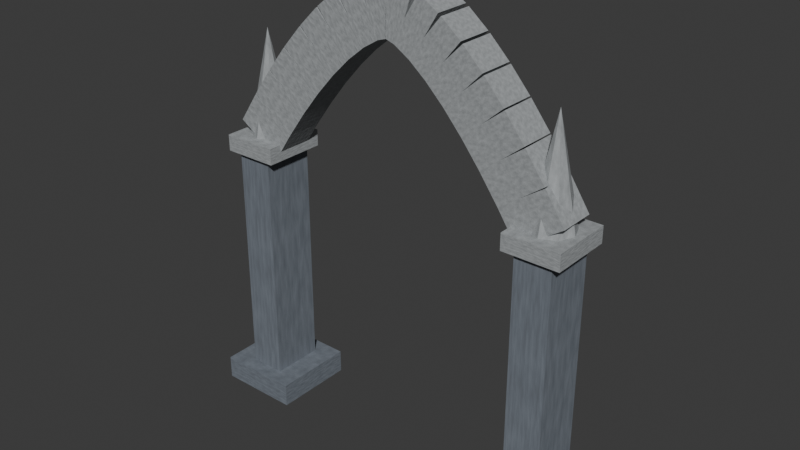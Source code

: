 # Source: MS_Gothic_Arch.blend  (saved by Blender 5.2.45; exported with 4.5.12 LTS)
import bpy
from mathutils import Matrix  # noqa: F401  (used for matrix-valued properties, if any)

bpy.ops.wm.read_factory_settings(use_empty=True)
scene = bpy.context.scene
scene.name = 'Scene'

# ---- collections
col_collection = bpy.data.collections.new('Collection'); scene.collection.children.link(col_collection)

# ---- materials (node trees are filled in below, after node groups)
mat_stone___slate_001 = bpy.data.materials.new('Stone - slate.001')
mat_stone___slate_001.diffuse_color = (0.18, 0.205, 0.24, 1.0)
mat_stone___pale_trim_001 = bpy.data.materials.new('Stone - pale trim.001')
mat_stone___pale_trim_001.diffuse_color = (0.37, 0.39, 0.4, 1.0)

# ---- material node trees
mat_stone___slate_001.use_nodes = True; mat_stone___slate_001.node_tree.nodes.clear()
_N = mat_stone___slate_001.node_tree.nodes; _L = mat_stone___slate_001.node_tree.links
n0 = _N.new('ShaderNodeBsdfPrincipled'); n0.name = 'Principled BSDF'; n0.location = (-200, 100)
n0.inputs[2].default_value = 0.8
n0.inputs[10].default_value = 0.005
n1 = _N.new('ShaderNodeOutputMaterial'); n1.name = 'Material Output'; n1.location = (200, 100)
n2 = _N.new('ShaderNodeTexNoise'); n2.name = 'Noise Texture'; n2.location = (0, 0)
n2.width = 160
n2.inputs[2].default_value = 9.0
n2.inputs[3].default_value = 4.0
n3 = _N.new('ShaderNodeValToRGB'); n3.name = 'Color Ramp'; n3.location = (0, 0)
while len(n3.color_ramp.elements) > 1: n3.color_ramp.elements.remove(n3.color_ramp.elements[-1])
n3.color_ramp.elements[0].position = 0.0; n3.color_ramp.elements[0].color = (0.099, 0.1128, 0.132, 1.0)
_e = n3.color_ramp.elements.new(1.0); _e.color = (0.225, 0.2562, 0.3, 1.0)
n4 = _N.new('ShaderNodeBump'); n4.name = 'Bump'; n4.location = (0, 0)
n4.inputs[0].default_value = 0.2
n4.inputs[1].default_value = 0.04
_L.new(n0.outputs[0], n1.inputs[0])
_L.new(n2.outputs[0], n3.inputs[0])
_L.new(n3.outputs[0], n0.inputs[0])
_L.new(n2.outputs[0], n4.inputs[3])
_L.new(n4.outputs[0], n0.inputs[5])
n1.is_active_output = True
mat_stone___pale_trim_001.use_nodes = True; mat_stone___pale_trim_001.node_tree.nodes.clear()
_N = mat_stone___pale_trim_001.node_tree.nodes; _L = mat_stone___pale_trim_001.node_tree.links
n0 = _N.new('ShaderNodeBsdfPrincipled'); n0.name = 'Principled BSDF'; n0.location = (-200, 100)
n0.inputs[2].default_value = 0.8
n0.inputs[10].default_value = 0.005
n1 = _N.new('ShaderNodeOutputMaterial'); n1.name = 'Material Output'; n1.location = (200, 100)
n2 = _N.new('ShaderNodeTexNoise'); n2.name = 'Noise Texture'; n2.location = (0, 0)
n2.width = 160
n2.inputs[2].default_value = 9.0
n2.inputs[3].default_value = 4.0
n3 = _N.new('ShaderNodeValToRGB'); n3.name = 'Color Ramp'; n3.location = (0, 0)
while len(n3.color_ramp.elements) > 1: n3.color_ramp.elements.remove(n3.color_ramp.elements[-1])
n3.color_ramp.elements[0].position = 0.0; n3.color_ramp.elements[0].color = (0.2035, 0.2145, 0.22, 1.0)
_e = n3.color_ramp.elements.new(1.0); _e.color = (0.4625, 0.4875, 0.5, 1.0)
n4 = _N.new('ShaderNodeBump'); n4.name = 'Bump'; n4.location = (0, 0)
n4.inputs[0].default_value = 0.2
n4.inputs[1].default_value = 0.04
_L.new(n0.outputs[0], n1.inputs[0])
_L.new(n2.outputs[0], n3.inputs[0])
_L.new(n3.outputs[0], n0.inputs[0])
_L.new(n2.outputs[0], n4.inputs[3])
_L.new(n4.outputs[0], n0.inputs[5])
n1.is_active_output = True

# ---- world
world_world = bpy.data.worlds.new('World'); scene.world = world_world
world_world.use_nodes = True; world_world.node_tree.nodes.clear()
_N = world_world.node_tree.nodes; _L = world_world.node_tree.links
n0 = _N.new('ShaderNodeOutputWorld'); n0.name = 'World Output'; n0.location = (200, 100)
n1 = _N.new('ShaderNodeBackground'); n1.name = 'Background'; n1.location = (-200, 100)
n1.inputs[0].default_value = (0.05088, 0.05088, 0.05088, 1.0)
_L.new(n1.outputs[0], n0.inputs[0])
n0.is_active_output = True
world_world.color = (0.05088, 0.05088, 0.05088)
world_world.sun_shadow_jitter_overblur = 0.0

# ---- meshes
me_ms_arch_left_pier_mesh_004 = bpy.data.meshes.new('MS_Arch_left_pier_mesh.004')
me_ms_arch_left_pier_mesh_004.from_pydata([(-0.5, -0.5, -0.5), (0.5, -0.5, -0.5), (0.5, 0.5, -0.5), (-0.5, 0.5, -0.5), (-0.5, -0.5, 0.5), (0.5, -0.5, 0.5), (0.5, 0.5, 0.5), (-0.5, 0.5, 0.5)], [], [(0, 3, 2, 1), (4, 5, 6, 7), (0, 1, 5, 4), (1, 2, 6, 5), (2, 3, 7, 6), (3, 0, 4, 7)])
me_ms_arch_left_pier_mesh_004.materials.append(mat_stone___slate_001)
me_ms_arch_left_pier_mesh_004.update()
me_ms_arch_right_pier_mesh_004 = bpy.data.meshes.new('MS_Arch_right_pier_mesh.004')
me_ms_arch_right_pier_mesh_004.from_pydata([(-0.5, -0.5, -0.5), (0.5, -0.5, -0.5), (0.5, 0.5, -0.5), (-0.5, 0.5, -0.5), (-0.5, -0.5, 0.5), (0.5, -0.5, 0.5), (0.5, 0.5, 0.5), (-0.5, 0.5, 0.5)], [], [(0, 3, 2, 1), (4, 5, 6, 7), (0, 1, 5, 4), (1, 2, 6, 5), (2, 3, 7, 6), (3, 0, 4, 7)])
me_ms_arch_right_pier_mesh_004.materials.append(mat_stone___slate_001)
me_ms_arch_right_pier_mesh_004.update()
me_ms_arch_pier_trim_mesh_016 = bpy.data.meshes.new('MS_Arch_pier_trim_mesh.016')
me_ms_arch_pier_trim_mesh_016.from_pydata([(-0.5, -0.5, -0.5), (0.5, -0.5, -0.5), (0.5, 0.5, -0.5), (-0.5, 0.5, -0.5), (-0.5, -0.5, 0.5), (0.5, -0.5, 0.5), (0.5, 0.5, 0.5), (-0.5, 0.5, 0.5)], [], [(0, 3, 2, 1), (4, 5, 6, 7), (0, 1, 5, 4), (1, 2, 6, 5), (2, 3, 7, 6), (3, 0, 4, 7)])
me_ms_arch_pier_trim_mesh_016.materials.append(mat_stone___pale_trim_001)
me_ms_arch_pier_trim_mesh_016.update()
me_ms_arch_pier_trim_mesh_017 = bpy.data.meshes.new('MS_Arch_pier_trim_mesh.017')
me_ms_arch_pier_trim_mesh_017.from_pydata([(-0.5, -0.5, -0.5), (0.5, -0.5, -0.5), (0.5, 0.5, -0.5), (-0.5, 0.5, -0.5), (-0.5, -0.5, 0.5), (0.5, -0.5, 0.5), (0.5, 0.5, 0.5), (-0.5, 0.5, 0.5)], [], [(0, 3, 2, 1), (4, 5, 6, 7), (0, 1, 5, 4), (1, 2, 6, 5), (2, 3, 7, 6), (3, 0, 4, 7)])
me_ms_arch_pier_trim_mesh_017.materials.append(mat_stone___pale_trim_001)
me_ms_arch_pier_trim_mesh_017.update()
me_ms_arch_rib_mesh_064 = bpy.data.meshes.new('MS_Arch_rib_mesh.064')
me_ms_arch_rib_mesh_064.from_pydata([(-0.5, -0.5, -0.5), (0.5, -0.5, -0.5), (0.5, 0.5, -0.5), (-0.5, 0.5, -0.5), (-0.5, -0.5, 0.5), (0.5, -0.5, 0.5), (0.5, 0.5, 0.5), (-0.5, 0.5, 0.5)], [], [(0, 3, 2, 1), (4, 5, 6, 7), (0, 1, 5, 4), (1, 2, 6, 5), (2, 3, 7, 6), (3, 0, 4, 7)])
me_ms_arch_rib_mesh_064.materials.append(mat_stone___pale_trim_001)
me_ms_arch_rib_mesh_064.update()
me_ms_arch_rib_mesh_065 = bpy.data.meshes.new('MS_Arch_rib_mesh.065')
me_ms_arch_rib_mesh_065.from_pydata([(-0.5, -0.5, -0.5), (0.5, -0.5, -0.5), (0.5, 0.5, -0.5), (-0.5, 0.5, -0.5), (-0.5, -0.5, 0.5), (0.5, -0.5, 0.5), (0.5, 0.5, 0.5), (-0.5, 0.5, 0.5)], [], [(0, 3, 2, 1), (4, 5, 6, 7), (0, 1, 5, 4), (1, 2, 6, 5), (2, 3, 7, 6), (3, 0, 4, 7)])
me_ms_arch_rib_mesh_065.materials.append(mat_stone___pale_trim_001)
me_ms_arch_rib_mesh_065.update()
me_ms_arch_rib_mesh_066 = bpy.data.meshes.new('MS_Arch_rib_mesh.066')
me_ms_arch_rib_mesh_066.from_pydata([(-0.5, -0.5, -0.5), (0.5, -0.5, -0.5), (0.5, 0.5, -0.5), (-0.5, 0.5, -0.5), (-0.5, -0.5, 0.5), (0.5, -0.5, 0.5), (0.5, 0.5, 0.5), (-0.5, 0.5, 0.5)], [], [(0, 3, 2, 1), (4, 5, 6, 7), (0, 1, 5, 4), (1, 2, 6, 5), (2, 3, 7, 6), (3, 0, 4, 7)])
me_ms_arch_rib_mesh_066.materials.append(mat_stone___pale_trim_001)
me_ms_arch_rib_mesh_066.update()
me_ms_arch_rib_mesh_067 = bpy.data.meshes.new('MS_Arch_rib_mesh.067')
me_ms_arch_rib_mesh_067.from_pydata([(-0.5, -0.5, -0.5), (0.5, -0.5, -0.5), (0.5, 0.5, -0.5), (-0.5, 0.5, -0.5), (-0.5, -0.5, 0.5), (0.5, -0.5, 0.5), (0.5, 0.5, 0.5), (-0.5, 0.5, 0.5)], [], [(0, 3, 2, 1), (4, 5, 6, 7), (0, 1, 5, 4), (1, 2, 6, 5), (2, 3, 7, 6), (3, 0, 4, 7)])
me_ms_arch_rib_mesh_067.materials.append(mat_stone___pale_trim_001)
me_ms_arch_rib_mesh_067.update()
me_ms_arch_rib_mesh_068 = bpy.data.meshes.new('MS_Arch_rib_mesh.068')
me_ms_arch_rib_mesh_068.from_pydata([(-0.5, -0.5, -0.5), (0.5, -0.5, -0.5), (0.5, 0.5, -0.5), (-0.5, 0.5, -0.5), (-0.5, -0.5, 0.5), (0.5, -0.5, 0.5), (0.5, 0.5, 0.5), (-0.5, 0.5, 0.5)], [], [(0, 3, 2, 1), (4, 5, 6, 7), (0, 1, 5, 4), (1, 2, 6, 5), (2, 3, 7, 6), (3, 0, 4, 7)])
me_ms_arch_rib_mesh_068.materials.append(mat_stone___pale_trim_001)
me_ms_arch_rib_mesh_068.update()
me_ms_arch_rib_mesh_069 = bpy.data.meshes.new('MS_Arch_rib_mesh.069')
me_ms_arch_rib_mesh_069.from_pydata([(-0.5, -0.5, -0.5), (0.5, -0.5, -0.5), (0.5, 0.5, -0.5), (-0.5, 0.5, -0.5), (-0.5, -0.5, 0.5), (0.5, -0.5, 0.5), (0.5, 0.5, 0.5), (-0.5, 0.5, 0.5)], [], [(0, 3, 2, 1), (4, 5, 6, 7), (0, 1, 5, 4), (1, 2, 6, 5), (2, 3, 7, 6), (3, 0, 4, 7)])
me_ms_arch_rib_mesh_069.materials.append(mat_stone___pale_trim_001)
me_ms_arch_rib_mesh_069.update()
me_ms_arch_rib_mesh_070 = bpy.data.meshes.new('MS_Arch_rib_mesh.070')
me_ms_arch_rib_mesh_070.from_pydata([(-0.5, -0.5, -0.5), (0.5, -0.5, -0.5), (0.5, 0.5, -0.5), (-0.5, 0.5, -0.5), (-0.5, -0.5, 0.5), (0.5, -0.5, 0.5), (0.5, 0.5, 0.5), (-0.5, 0.5, 0.5)], [], [(0, 3, 2, 1), (4, 5, 6, 7), (0, 1, 5, 4), (1, 2, 6, 5), (2, 3, 7, 6), (3, 0, 4, 7)])
me_ms_arch_rib_mesh_070.materials.append(mat_stone___pale_trim_001)
me_ms_arch_rib_mesh_070.update()
me_ms_arch_rib_mesh_071 = bpy.data.meshes.new('MS_Arch_rib_mesh.071')
me_ms_arch_rib_mesh_071.from_pydata([(-0.5, -0.5, -0.5), (0.5, -0.5, -0.5), (0.5, 0.5, -0.5), (-0.5, 0.5, -0.5), (-0.5, -0.5, 0.5), (0.5, -0.5, 0.5), (0.5, 0.5, 0.5), (-0.5, 0.5, 0.5)], [], [(0, 3, 2, 1), (4, 5, 6, 7), (0, 1, 5, 4), (1, 2, 6, 5), (2, 3, 7, 6), (3, 0, 4, 7)])
me_ms_arch_rib_mesh_071.materials.append(mat_stone___pale_trim_001)
me_ms_arch_rib_mesh_071.update()
me_ms_arch_pier_trim_mesh_018 = bpy.data.meshes.new('MS_Arch_pier_trim_mesh.018')
me_ms_arch_pier_trim_mesh_018.from_pydata([(-0.5, -0.5, -0.5), (0.5, -0.5, -0.5), (0.5, 0.5, -0.5), (-0.5, 0.5, -0.5), (-0.5, -0.5, 0.5), (0.5, -0.5, 0.5), (0.5, 0.5, 0.5), (-0.5, 0.5, 0.5)], [], [(0, 3, 2, 1), (4, 5, 6, 7), (0, 1, 5, 4), (1, 2, 6, 5), (2, 3, 7, 6), (3, 0, 4, 7)])
me_ms_arch_pier_trim_mesh_018.materials.append(mat_stone___pale_trim_001)
me_ms_arch_pier_trim_mesh_018.update()
me_ms_arch_pier_trim_mesh_019 = bpy.data.meshes.new('MS_Arch_pier_trim_mesh.019')
me_ms_arch_pier_trim_mesh_019.from_pydata([(-0.5, -0.5, -0.5), (0.5, -0.5, -0.5), (0.5, 0.5, -0.5), (-0.5, 0.5, -0.5), (-0.5, -0.5, 0.5), (0.5, -0.5, 0.5), (0.5, 0.5, 0.5), (-0.5, 0.5, 0.5)], [], [(0, 3, 2, 1), (4, 5, 6, 7), (0, 1, 5, 4), (1, 2, 6, 5), (2, 3, 7, 6), (3, 0, 4, 7)])
me_ms_arch_pier_trim_mesh_019.materials.append(mat_stone___pale_trim_001)
me_ms_arch_pier_trim_mesh_019.update()
me_ms_arch_rib_mesh_072 = bpy.data.meshes.new('MS_Arch_rib_mesh.072')
me_ms_arch_rib_mesh_072.from_pydata([(-0.5, -0.5, -0.5), (0.5, -0.5, -0.5), (0.5, 0.5, -0.5), (-0.5, 0.5, -0.5), (-0.5, -0.5, 0.5), (0.5, -0.5, 0.5), (0.5, 0.5, 0.5), (-0.5, 0.5, 0.5)], [], [(0, 3, 2, 1), (4, 5, 6, 7), (0, 1, 5, 4), (1, 2, 6, 5), (2, 3, 7, 6), (3, 0, 4, 7)])
me_ms_arch_rib_mesh_072.materials.append(mat_stone___pale_trim_001)
me_ms_arch_rib_mesh_072.update()
me_ms_arch_rib_mesh_073 = bpy.data.meshes.new('MS_Arch_rib_mesh.073')
me_ms_arch_rib_mesh_073.from_pydata([(-0.5, -0.5, -0.5), (0.5, -0.5, -0.5), (0.5, 0.5, -0.5), (-0.5, 0.5, -0.5), (-0.5, -0.5, 0.5), (0.5, -0.5, 0.5), (0.5, 0.5, 0.5), (-0.5, 0.5, 0.5)], [], [(0, 3, 2, 1), (4, 5, 6, 7), (0, 1, 5, 4), (1, 2, 6, 5), (2, 3, 7, 6), (3, 0, 4, 7)])
me_ms_arch_rib_mesh_073.materials.append(mat_stone___pale_trim_001)
me_ms_arch_rib_mesh_073.update()
me_ms_arch_rib_mesh_074 = bpy.data.meshes.new('MS_Arch_rib_mesh.074')
me_ms_arch_rib_mesh_074.from_pydata([(-0.5, -0.5, -0.5), (0.5, -0.5, -0.5), (0.5, 0.5, -0.5), (-0.5, 0.5, -0.5), (-0.5, -0.5, 0.5), (0.5, -0.5, 0.5), (0.5, 0.5, 0.5), (-0.5, 0.5, 0.5)], [], [(0, 3, 2, 1), (4, 5, 6, 7), (0, 1, 5, 4), (1, 2, 6, 5), (2, 3, 7, 6), (3, 0, 4, 7)])
me_ms_arch_rib_mesh_074.materials.append(mat_stone___pale_trim_001)
me_ms_arch_rib_mesh_074.update()
me_ms_arch_rib_mesh_075 = bpy.data.meshes.new('MS_Arch_rib_mesh.075')
me_ms_arch_rib_mesh_075.from_pydata([(-0.5, -0.5, -0.5), (0.5, -0.5, -0.5), (0.5, 0.5, -0.5), (-0.5, 0.5, -0.5), (-0.5, -0.5, 0.5), (0.5, -0.5, 0.5), (0.5, 0.5, 0.5), (-0.5, 0.5, 0.5)], [], [(0, 3, 2, 1), (4, 5, 6, 7), (0, 1, 5, 4), (1, 2, 6, 5), (2, 3, 7, 6), (3, 0, 4, 7)])
me_ms_arch_rib_mesh_075.materials.append(mat_stone___pale_trim_001)
me_ms_arch_rib_mesh_075.update()
me_ms_arch_rib_mesh_076 = bpy.data.meshes.new('MS_Arch_rib_mesh.076')
me_ms_arch_rib_mesh_076.from_pydata([(-0.5, -0.5, -0.5), (0.5, -0.5, -0.5), (0.5, 0.5, -0.5), (-0.5, 0.5, -0.5), (-0.5, -0.5, 0.5), (0.5, -0.5, 0.5), (0.5, 0.5, 0.5), (-0.5, 0.5, 0.5)], [], [(0, 3, 2, 1), (4, 5, 6, 7), (0, 1, 5, 4), (1, 2, 6, 5), (2, 3, 7, 6), (3, 0, 4, 7)])
me_ms_arch_rib_mesh_076.materials.append(mat_stone___pale_trim_001)
me_ms_arch_rib_mesh_076.update()
me_ms_arch_rib_mesh_077 = bpy.data.meshes.new('MS_Arch_rib_mesh.077')
me_ms_arch_rib_mesh_077.from_pydata([(-0.5, -0.5, -0.5), (0.5, -0.5, -0.5), (0.5, 0.5, -0.5), (-0.5, 0.5, -0.5), (-0.5, -0.5, 0.5), (0.5, -0.5, 0.5), (0.5, 0.5, 0.5), (-0.5, 0.5, 0.5)], [], [(0, 3, 2, 1), (4, 5, 6, 7), (0, 1, 5, 4), (1, 2, 6, 5), (2, 3, 7, 6), (3, 0, 4, 7)])
me_ms_arch_rib_mesh_077.materials.append(mat_stone___pale_trim_001)
me_ms_arch_rib_mesh_077.update()
me_ms_arch_rib_mesh_078 = bpy.data.meshes.new('MS_Arch_rib_mesh.078')
me_ms_arch_rib_mesh_078.from_pydata([(-0.5, -0.5, -0.5), (0.5, -0.5, -0.5), (0.5, 0.5, -0.5), (-0.5, 0.5, -0.5), (-0.5, -0.5, 0.5), (0.5, -0.5, 0.5), (0.5, 0.5, 0.5), (-0.5, 0.5, 0.5)], [], [(0, 3, 2, 1), (4, 5, 6, 7), (0, 1, 5, 4), (1, 2, 6, 5), (2, 3, 7, 6), (3, 0, 4, 7)])
me_ms_arch_rib_mesh_078.materials.append(mat_stone___pale_trim_001)
me_ms_arch_rib_mesh_078.update()
me_ms_arch_rib_mesh_079 = bpy.data.meshes.new('MS_Arch_rib_mesh.079')
me_ms_arch_rib_mesh_079.from_pydata([(-0.5, -0.5, -0.5), (0.5, -0.5, -0.5), (0.5, 0.5, -0.5), (-0.5, 0.5, -0.5), (-0.5, -0.5, 0.5), (0.5, -0.5, 0.5), (0.5, 0.5, 0.5), (-0.5, 0.5, 0.5)], [], [(0, 3, 2, 1), (4, 5, 6, 7), (0, 1, 5, 4), (1, 2, 6, 5), (2, 3, 7, 6), (3, 0, 4, 7)])
me_ms_arch_rib_mesh_079.materials.append(mat_stone___pale_trim_001)
me_ms_arch_rib_mesh_079.update()
me_ms_arch_plinth_mesh = bpy.data.meshes.new('MS_Arch_plinth_mesh')
me_ms_arch_plinth_mesh.from_pydata([(-0.5, -0.5, -0.5), (0.5, -0.5, -0.5), (0.5, 0.5, -0.5), (-0.5, 0.5, -0.5), (-0.5, -0.5, 0.5), (0.5, -0.5, 0.5), (0.5, 0.5, 0.5), (-0.5, 0.5, 0.5)], [], [(0, 3, 2, 1), (4, 5, 6, 7), (0, 1, 5, 4), (1, 2, 6, 5), (2, 3, 7, 6), (3, 0, 4, 7)])
me_ms_arch_plinth_mesh.materials.append(mat_stone___slate_001)
me_ms_arch_plinth_mesh.update()
me_ms_arch_finial_mesh = bpy.data.meshes.new('MS_Arch_finial_mesh')
me_ms_arch_finial_mesh.from_pydata([(1.0, 0.0, -0.5), (0.7071, 0.7071, -0.5), (6.123e-17, 1.0, -0.5), (-0.7071, 0.7071, -0.5), (-1.0, 1.225e-16, -0.5), (-0.7071, -0.7071, -0.5), (-1.837e-16, -1.0, -0.5), (0.7071, -0.7071, -0.5), (0.0, 0.0, 0.5), (0.0, 0.0, 0.5), (0.0, 0.0, 0.5), (0.0, 0.0, 0.5), (0.0, 0.0, 0.5), (0.0, 0.0, 0.5), (0.0, 0.0, 0.5), (0.0, 0.0, 0.5)], [], [(7, 6, 5, 4, 3, 2, 1, 0), (8, 9, 10, 11, 12, 13, 14, 15), (0, 1, 9, 8), (1, 2, 10, 9), (2, 3, 11, 10), (3, 4, 12, 11), (4, 5, 13, 12), (5, 6, 14, 13), (6, 7, 15, 14), (7, 0, 8, 15)])
me_ms_arch_finial_mesh.materials.append(mat_stone___pale_trim_001)
me_ms_arch_finial_mesh.update()
me_ms_arch_plinth_mesh_001 = bpy.data.meshes.new('MS_Arch_plinth_mesh.001')
me_ms_arch_plinth_mesh_001.from_pydata([(-0.5, -0.5, -0.5), (0.5, -0.5, -0.5), (0.5, 0.5, -0.5), (-0.5, 0.5, -0.5), (-0.5, -0.5, 0.5), (0.5, -0.5, 0.5), (0.5, 0.5, 0.5), (-0.5, 0.5, 0.5)], [], [(0, 3, 2, 1), (4, 5, 6, 7), (0, 1, 5, 4), (1, 2, 6, 5), (2, 3, 7, 6), (3, 0, 4, 7)])
me_ms_arch_plinth_mesh_001.materials.append(mat_stone___slate_001)
me_ms_arch_plinth_mesh_001.update()
me_ms_arch_finial_mesh_001 = bpy.data.meshes.new('MS_Arch_finial_mesh.001')
me_ms_arch_finial_mesh_001.from_pydata([(1.0, 0.0, -0.5), (0.7071, 0.7071, -0.5), (6.123e-17, 1.0, -0.5), (-0.7071, 0.7071, -0.5), (-1.0, 1.225e-16, -0.5), (-0.7071, -0.7071, -0.5), (-1.837e-16, -1.0, -0.5), (0.7071, -0.7071, -0.5), (0.0, 0.0, 0.5), (0.0, 0.0, 0.5), (0.0, 0.0, 0.5), (0.0, 0.0, 0.5), (0.0, 0.0, 0.5), (0.0, 0.0, 0.5), (0.0, 0.0, 0.5), (0.0, 0.0, 0.5)], [], [(7, 6, 5, 4, 3, 2, 1, 0), (8, 9, 10, 11, 12, 13, 14, 15), (0, 1, 9, 8), (1, 2, 10, 9), (2, 3, 11, 10), (3, 4, 12, 11), (4, 5, 13, 12), (5, 6, 14, 13), (6, 7, 15, 14), (7, 0, 8, 15)])
me_ms_arch_finial_mesh_001.materials.append(mat_stone___pale_trim_001)
me_ms_arch_finial_mesh_001.update()

# ---- objects
ob_ms_arch_left_pier = bpy.data.objects.new('MS_Arch_left_pier', me_ms_arch_left_pier_mesh_004)
ob_ms_arch_right_pier = bpy.data.objects.new('MS_Arch_right_pier', me_ms_arch_right_pier_mesh_004)
ob_ms_arch_pier_trim = bpy.data.objects.new('MS_Arch_pier_trim', me_ms_arch_pier_trim_mesh_016)
ob_ms_arch_pier_trim_001 = bpy.data.objects.new('MS_Arch_pier_trim.001', me_ms_arch_pier_trim_mesh_017)
ob_ms_arch_rib = bpy.data.objects.new('MS_Arch_rib', me_ms_arch_rib_mesh_064)
ob_ms_arch_rib_001 = bpy.data.objects.new('MS_Arch_rib.001', me_ms_arch_rib_mesh_065)
ob_ms_arch_rib_002 = bpy.data.objects.new('MS_Arch_rib.002', me_ms_arch_rib_mesh_066)
ob_ms_arch_rib_003 = bpy.data.objects.new('MS_Arch_rib.003', me_ms_arch_rib_mesh_067)
ob_ms_arch_rib_004 = bpy.data.objects.new('MS_Arch_rib.004', me_ms_arch_rib_mesh_068)
ob_ms_arch_rib_005 = bpy.data.objects.new('MS_Arch_rib.005', me_ms_arch_rib_mesh_069)
ob_ms_arch_rib_006 = bpy.data.objects.new('MS_Arch_rib.006', me_ms_arch_rib_mesh_070)
ob_ms_arch_rib_007 = bpy.data.objects.new('MS_Arch_rib.007', me_ms_arch_rib_mesh_071)
ob_ms_arch_pier_trim_002 = bpy.data.objects.new('MS_Arch_pier_trim.002', me_ms_arch_pier_trim_mesh_018)
ob_ms_arch_pier_trim_003 = bpy.data.objects.new('MS_Arch_pier_trim.003', me_ms_arch_pier_trim_mesh_019)
ob_ms_arch_rib_008 = bpy.data.objects.new('MS_Arch_rib.008', me_ms_arch_rib_mesh_072)
ob_ms_arch_rib_009 = bpy.data.objects.new('MS_Arch_rib.009', me_ms_arch_rib_mesh_073)
ob_ms_arch_rib_010 = bpy.data.objects.new('MS_Arch_rib.010', me_ms_arch_rib_mesh_074)
ob_ms_arch_rib_011 = bpy.data.objects.new('MS_Arch_rib.011', me_ms_arch_rib_mesh_075)
ob_ms_arch_rib_012 = bpy.data.objects.new('MS_Arch_rib.012', me_ms_arch_rib_mesh_076)
ob_ms_arch_rib_013 = bpy.data.objects.new('MS_Arch_rib.013', me_ms_arch_rib_mesh_077)
ob_ms_arch_rib_014 = bpy.data.objects.new('MS_Arch_rib.014', me_ms_arch_rib_mesh_078)
ob_ms_arch_rib_015 = bpy.data.objects.new('MS_Arch_rib.015', me_ms_arch_rib_mesh_079)
ob_ms_arch_plinth = bpy.data.objects.new('MS_Arch_plinth', me_ms_arch_plinth_mesh)
ob_ms_arch_finial = bpy.data.objects.new('MS_Arch_finial', me_ms_arch_finial_mesh)
ob_ms_arch_plinth_001 = bpy.data.objects.new('MS_Arch_plinth.001', me_ms_arch_plinth_mesh_001)
ob_ms_arch_finial_001 = bpy.data.objects.new('MS_Arch_finial.001', me_ms_arch_finial_mesh_001)

# ---- transforms, parenting, visibility, modifiers, constraints
ob_ms_arch_left_pier.location = (-2.4, 0.0, 2.1)
ob_ms_arch_left_pier.scale = (0.55, 0.8, 4.2)
ob_ms_arch_right_pier.location = (2.4, 0.0, 2.1)
ob_ms_arch_right_pier.scale = (0.55, 0.8, 4.2)
ob_ms_arch_pier_trim.location = (-2.4, 0.0, 0.15)
ob_ms_arch_pier_trim.scale = (0.8525, 0.96, 0.25)
ob_ms_arch_pier_trim_001.location = (-2.4, 0.0, 4.1)
ob_ms_arch_pier_trim_001.scale = (0.8525, 0.96, 0.25)
ob_ms_arch_rib.location = (-2.25, 0.0, 4.424)
ob_ms_arch_rib.rotation_euler = (0.5893, -4.033e-08, 1.571)
ob_ms_arch_rib.scale = (0.55, 0.8, 0.5398)
ob_ms_arch_rib_001.location = (-1.95, 0.0, 4.856)
ob_ms_arch_rib_001.rotation_euler = (0.6263, -4.601e-08, 1.571)
ob_ms_arch_rib_001.scale = (0.55, 0.8, 0.5118)
ob_ms_arch_rib_002.location = (-1.65, 0.0, 5.253)
ob_ms_arch_rib_002.rotation_euler = (0.6705, 2.773e-08, 1.571)
ob_ms_arch_rib_002.scale = (0.55, 0.8, 0.4828)
ob_ms_arch_rib_003.location = (-1.35, 0.0, 5.611)
ob_ms_arch_rib_003.rotation_euler = (0.7249, -9.521e-09, 1.571)
ob_ms_arch_rib_003.scale = (0.55, 0.8, 0.4524)
ob_ms_arch_rib_004.location = (-1.05, 0.0, 5.928)
ob_ms_arch_rib_004.rotation_euler = (0.794, -9.778e-08, 1.571)
ob_ms_arch_rib_004.scale = (0.55, 0.8, 0.4206)
ob_ms_arch_rib_005.location = (-0.75, 0.0, 6.198)
ob_ms_arch_rib_005.rotation_euler = (0.8863, -4.194e-08, 1.571)
ob_ms_arch_rib_005.scale = (0.55, 0.8, 0.3872)
ob_ms_arch_rib_006.location = (-0.45, 0.0, 6.412)
ob_ms_arch_rib_006.rotation_euler = (1.02, 6.921e-08, 1.571)
ob_ms_arch_rib_006.scale = (0.55, 0.8, 0.3521)
ob_ms_arch_rib_007.location = (-0.15, 0.0, 6.552)
ob_ms_arch_rib_007.rotation_euler = (1.262, -0.0, 1.571)
ob_ms_arch_rib_007.scale = (0.55, 0.8, 0.3149)
ob_ms_arch_pier_trim_002.location = (2.4, 0.0, 0.15)
ob_ms_arch_pier_trim_002.scale = (0.8525, 0.96, 0.25)
ob_ms_arch_pier_trim_003.location = (2.4, 0.0, 4.1)
ob_ms_arch_pier_trim_003.scale = (0.8525, 0.96, 0.25)
ob_ms_arch_rib_008.location = (2.25, 0.0, 4.424)
ob_ms_arch_rib_008.rotation_euler = (0.5893, 4.033e-08, -1.571)
ob_ms_arch_rib_008.scale = (0.55, 0.8, 0.5398)
ob_ms_arch_rib_009.location = (1.95, 0.0, 4.856)
ob_ms_arch_rib_009.rotation_euler = (0.6263, 4.601e-08, -1.571)
ob_ms_arch_rib_009.scale = (0.55, 0.8, 0.5118)
ob_ms_arch_rib_010.location = (1.65, 0.0, 5.253)
ob_ms_arch_rib_010.rotation_euler = (0.6705, -2.773e-08, -1.571)
ob_ms_arch_rib_010.scale = (0.55, 0.8, 0.4828)
ob_ms_arch_rib_011.location = (1.35, 0.0, 5.611)
ob_ms_arch_rib_011.rotation_euler = (0.7249, 9.521e-09, -1.571)
ob_ms_arch_rib_011.scale = (0.55, 0.8, 0.4524)
ob_ms_arch_rib_012.location = (1.05, 0.0, 5.928)
ob_ms_arch_rib_012.rotation_euler = (0.794, 9.778e-08, -1.571)
ob_ms_arch_rib_012.scale = (0.55, 0.8, 0.4206)
ob_ms_arch_rib_013.location = (0.75, 0.0, 6.198)
ob_ms_arch_rib_013.rotation_euler = (0.8863, 4.194e-08, -1.571)
ob_ms_arch_rib_013.scale = (0.55, 0.8, 0.3872)
ob_ms_arch_rib_014.location = (0.45, 0.0, 6.412)
ob_ms_arch_rib_014.rotation_euler = (1.02, -6.921e-08, -1.571)
ob_ms_arch_rib_014.scale = (0.55, 0.8, 0.3521)
ob_ms_arch_rib_015.location = (0.15, 0.0, 6.552)
ob_ms_arch_rib_015.rotation_euler = (1.262, -0.0, -1.571)
ob_ms_arch_rib_015.scale = (0.55, 0.8, 0.3149)
ob_ms_arch_plinth.location = (-2.4, 0.0, 0.18)
ob_ms_arch_plinth.scale = (1.25, 1.25, 0.36)
ob_ms_arch_finial.location = (-2.4, 0.0, 5.0)
ob_ms_arch_finial.scale = (0.33, 0.33, 1.6)
ob_ms_arch_plinth_001.location = (2.4, 0.0, 0.18)
ob_ms_arch_plinth_001.scale = (1.25, 1.25, 0.36)
ob_ms_arch_finial_001.location = (2.4, 0.0, 5.0)
ob_ms_arch_finial_001.scale = (0.33, 0.33, 1.6)

# ---- collection membership
col_collection.objects.link(ob_ms_arch_left_pier)
col_collection.objects.link(ob_ms_arch_right_pier)
col_collection.objects.link(ob_ms_arch_pier_trim)
col_collection.objects.link(ob_ms_arch_pier_trim_001)
col_collection.objects.link(ob_ms_arch_rib)
col_collection.objects.link(ob_ms_arch_rib_001)
col_collection.objects.link(ob_ms_arch_rib_002)
col_collection.objects.link(ob_ms_arch_rib_003)
col_collection.objects.link(ob_ms_arch_rib_004)
col_collection.objects.link(ob_ms_arch_rib_005)
col_collection.objects.link(ob_ms_arch_rib_006)
col_collection.objects.link(ob_ms_arch_rib_007)
col_collection.objects.link(ob_ms_arch_pier_trim_002)
col_collection.objects.link(ob_ms_arch_pier_trim_003)
col_collection.objects.link(ob_ms_arch_rib_008)
col_collection.objects.link(ob_ms_arch_rib_009)
col_collection.objects.link(ob_ms_arch_rib_010)
col_collection.objects.link(ob_ms_arch_rib_011)
col_collection.objects.link(ob_ms_arch_rib_012)
col_collection.objects.link(ob_ms_arch_rib_013)
col_collection.objects.link(ob_ms_arch_rib_014)
col_collection.objects.link(ob_ms_arch_rib_015)
col_collection.objects.link(ob_ms_arch_plinth)
col_collection.objects.link(ob_ms_arch_finial)
col_collection.objects.link(ob_ms_arch_plinth_001)
col_collection.objects.link(ob_ms_arch_finial_001)

# ---- scene / render settings (as saved in the file)
scene.frame_start = 1; scene.frame_end = 250; scene.frame_set(1)
scene.render.engine = 'BLENDER_EEVEE_NEXT'
scene.render.bake_bias = 0.0
scene.render.bake_samples = 0
scene.render.compositor_device = 'GPU'
scene.eevee.use_volume_custom_range = False
scene.eevee.fast_gi_thickness_near = 0.1
scene.eevee.fast_gi_thickness_far = 0.0
scene.eevee.ray_tracing_options.screen_trace_thickness = 0.1
bpy.context.view_layer.update()

# ---- added for rendering (the .blend has no active camera and no usable light): camera, sun
cam_auto = bpy.data.cameras.new('AutoCamera')
cam_auto.lens = 50.0
cam_auto.sensor_width = 36.0
cam_auto.clip_end = 1000.0
ob_auto_camera = bpy.data.objects.new('AutoCamera', cam_auto)
scene.collection.objects.link(ob_auto_camera)
ob_auto_camera.location = (8.62501, -10.35, 10.3906)
ob_auto_camera.rotation_euler = (1.09748, -7.21219e-08, 0.694738)
scene.camera = ob_auto_camera
light_auto_sun = bpy.data.lights.new('AutoSun', 'SUN')
light_auto_sun.energy = 3.0
light_auto_sun.angle = 0.0523599
ob_auto_sun = bpy.data.objects.new('AutoSun', light_auto_sun)
scene.collection.objects.link(ob_auto_sun)
ob_auto_sun.rotation_euler = (0.872665, 0.174533, 0.523599)
bpy.context.view_layer.update()

